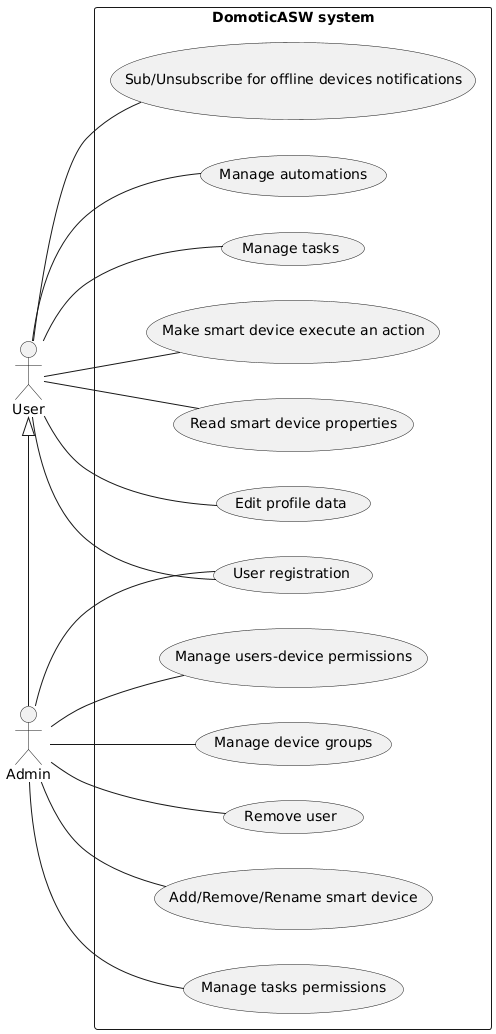

The diagram above was rendered by PlantUML. Its source (embedded in the PNG):
@startuml use-case

left to right direction

actor User
actor Admin

Admin -l-|> User

rectangle "DomoticASW system" {
    Admin -- (Add/Remove/Rename smart device)
    Admin -- (Manage users-device permissions)
    Admin -- (Manage tasks permissions)
    usecase "User registration" as (registration)
    Admin -- (registration)
    User -- (registration)
    Admin -- (Remove user)
    Admin -- (Manage device groups)
    User -- (Edit profile data)
    User -- (Read smart device properties)
    User -- (Make smart device execute an action)
    User -- (Manage tasks)
    User -- (Manage automations)
    User -- (Sub/Unsubscribe for offline devices notifications)
}

@enduml